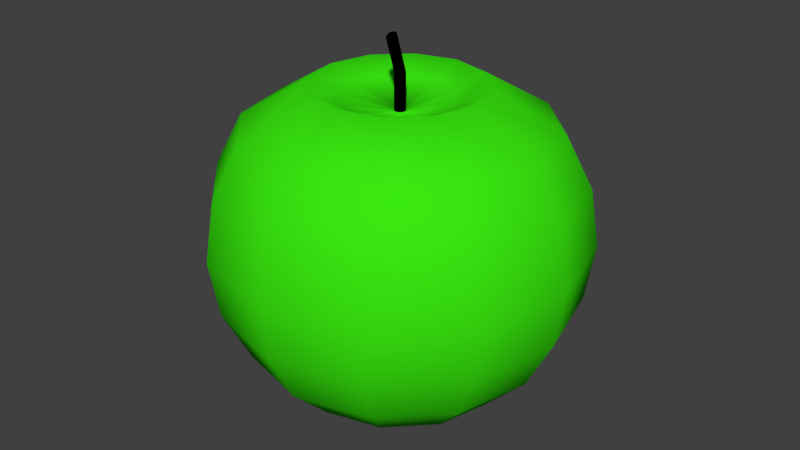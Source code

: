 # Source: demApplesGreen.blend  (saved by Blender 2.78.0; exported with 4.5.12 LTS)
import bpy
from mathutils import Matrix  # noqa: F401  (used for matrix-valued properties, if any)

bpy.ops.wm.read_factory_settings(use_empty=True)
scene = bpy.context.scene
scene.name = 'Scene'

# ---- collections
col_collection_1 = bpy.data.collections.new('Collection 1'); scene.collection.children.link(col_collection_1)

# ---- materials (node trees are filled in below, after node groups)
mat_material_001 = bpy.data.materials.new('Material.001')
mat_material_001.alpha_threshold = 0.0
mat_material_001.use_transparent_shadow = False
mat_material_001.diffuse_color = (0.04239, 0.8, 0.00549, 1.0)
mat_material_001.roughness = 0.5
mat_material_002 = bpy.data.materials.new('Material.002')
mat_material_002.alpha_threshold = 0.0
mat_material_002.use_transparent_shadow = False
mat_material_002.diffuse_color = (0.0, 0.0, 0.0, 1.0)
mat_material_002.roughness = 0.5

# ---- material node trees

# ---- world
world_world = bpy.data.worlds.new('World'); scene.world = world_world
world_world.color = (0.05088, 0.05088, 0.05088)
world_world.use_sun_shadow = False
world_world.sun_shadow_jitter_overblur = 0.0
world_world.cycles.sampling_method = 'MANUAL'

# ---- meshes
me_sphere = bpy.data.meshes.new('Sphere')
me_sphere.from_pydata([(-1.758, -1.908, -6.934), (-1.758, -5.431, -8.097), (-1.758, -8.398, -6.346), (-1.882, -1.874, -6.934), (-3.643, -4.926, -8.097), (-5.127, -7.495, -6.346), (-5.718, -8.52, -4.025), (-5.922, -8.873, -1.451), (-5.718, -8.52, 1.122), (-5.127, -7.495, 3.444), (-4.206, -5.9, 5.286), (-3.045, -3.889, 6.469), (-1.972, -1.784, -6.934), (-5.024, -3.546, -8.097), (-7.593, -5.029, -6.346), (-8.617, -5.621, -4.025), (-8.97, -5.825, -1.451), (-8.617, -5.621, 1.122), (-7.593, -5.029, 3.444), (-5.997, -4.108, 5.286), (-3.987, -2.947, 6.469), (-2.005, -1.661, -6.934), (-5.529, -1.661, -8.097), (-8.496, -1.661, -6.346), (-9.678, -1.661, -4.025), (-10.09, -1.661, -1.451), (-9.678, -1.661, 1.122), (-8.496, -1.661, 3.444), (-6.653, -1.661, 5.286), (-4.332, -1.661, 6.469), (-1.972, -1.537, -6.934), (-5.024, 0.2245, -8.097), (-7.593, 1.708, -6.346), (-8.617, 2.299, -4.025), (-8.97, 2.503, -1.451), (-8.617, 2.299, 1.122), (-7.593, 1.708, 3.444), (-5.997, 0.7868, 5.286), (-3.987, -0.374, 6.469), (-1.882, -1.447, -6.934), (-3.643, 1.605, -8.097), (-5.127, 4.174, -6.346), (-5.718, 5.198, -4.025), (-5.922, 5.551, -1.451), (-5.718, 5.198, 1.122), (-5.127, 4.174, 3.444), (-4.206, 2.578, 5.286), (-3.045, 0.568, 6.469), (-1.758, -1.414, -6.934), (-1.758, 2.11, -8.097), (-1.758, 5.077, -6.346), (-1.758, 6.259, -4.025), (-1.758, 6.667, -1.451), (-1.758, 6.259, 1.122), (-1.758, 5.077, 3.444), (-1.758, 3.234, 5.286), (-1.758, 0.9127, 6.469), (-1.635, -1.447, -6.934), (0.1269, 1.605, -8.097), (1.61, 4.174, -6.346), (2.202, 5.198, -4.025), (2.406, 5.551, -1.451), (2.202, 5.198, 1.122), (1.61, 4.174, 3.444), (0.6892, 2.578, 5.286), (-0.4716, 0.568, 6.469), (-1.758, -1.908, -8.578), (-1.545, -1.537, -6.934), (1.507, 0.2245, -8.097), (4.076, 1.708, -6.346), (5.101, 2.299, -4.025), (5.454, 2.503, -1.451), (5.101, 2.299, 1.122), (4.076, 1.708, 3.444), (2.481, 0.7868, 5.286), (0.4703, -0.374, 6.469), (-1.758, -1.661, 6.877), (-1.511, -1.661, -6.934), (2.012, -1.661, -8.097), (4.979, -1.661, -6.346), (6.162, -1.661, -4.025), (6.569, -1.661, -1.451), (6.162, -1.661, 1.122), (4.979, -1.661, 3.444), (3.137, -1.661, 5.286), (0.8151, -1.661, 6.469), (-1.545, -1.784, -6.934), (1.507, -3.546, -8.097), (4.076, -5.029, -6.346), (5.101, -5.621, -4.025), (5.454, -5.825, -1.451), (5.101, -5.621, 1.122), (4.076, -5.029, 3.444), (2.481, -4.108, 5.286), (0.4703, -2.947, 6.469), (-1.635, -1.874, -6.934), (0.1269, -4.926, -8.097), (1.61, -7.495, -6.346), (2.202, -8.52, -4.025), (2.406, -8.873, -1.451), (2.202, -8.52, 1.122), (1.61, -7.495, 3.444), (0.6892, -5.9, 5.286), (-0.4716, -3.889, 6.469), (-1.758, -9.581, -4.025), (-1.758, -9.988, -1.451), (-1.758, -9.581, 1.122), (-1.758, -8.398, 3.444), (-1.758, -6.556, 5.286), (-1.758, -4.234, 6.469), (-1.758, -4.3, -7.515), (-3.078, -3.946, -7.515), (-4.044, -2.98, -7.515), (-4.397, -1.661, -7.515), (-4.044, -0.3412, -7.515), (-3.078, 0.6248, -7.515), (-1.758, 0.9783, -7.515), (-0.4388, 0.6248, -7.515), (0.5271, -0.3412, -7.515), (0.8807, -1.661, -7.515), (0.5271, -2.98, -7.515), (-0.4388, -3.946, -7.515), (-1.758, -1.346, -10.3), (-1.882, -1.32, -10.28), (-1.972, -1.247, -10.23), (-2.005, -1.147, -10.16), (-1.972, -1.048, -10.08), (-1.882, -0.9753, -10.03), (-1.758, -0.9487, -10.01), (-1.635, -0.9753, -10.03), (-1.758, -1.098, -10.22), (-1.545, -1.048, -10.08), (-1.511, -1.147, -10.16), (-1.545, -1.247, -10.23), (-1.635, -1.32, -10.28), (-1.635, -1.447, -8.578), (-2.005, -1.661, -8.578), (-1.635, -1.874, -8.578), (-1.758, -1.414, -8.578), (-1.882, -1.447, -8.578), (-1.972, -1.537, -8.578), (-1.545, -1.784, -8.578), (-1.511, -1.661, -8.578), (-1.545, -1.537, -8.578), (-1.972, -1.784, -8.578), (-1.882, -1.874, -8.578)], [], [(2, 1, 4, 5), (76, 109, 11), (107, 106, 8, 9), (104, 2, 5, 6), (145, 66, 122, 123), (108, 107, 9, 10), (105, 104, 6, 7), (110, 0, 3, 111), (109, 108, 10, 11), (106, 105, 7, 8), (76, 11, 20), (9, 8, 17, 18), (6, 5, 14, 15), (143, 135, 129, 131), (10, 9, 18, 19), (7, 6, 15, 16), (111, 3, 12, 112), (11, 10, 19, 20), (8, 7, 16, 17), (5, 4, 13, 14), (17, 16, 25, 26), (14, 13, 22, 23), (76, 20, 29), (18, 17, 26, 27), (15, 14, 23, 24), (140, 136, 125, 126), (19, 18, 27, 28), (16, 15, 24, 25), (112, 12, 21, 113), (20, 19, 28, 29), (113, 21, 30, 114), (29, 28, 37, 38), (26, 25, 34, 35), (23, 22, 31, 32), (76, 29, 38), (27, 26, 35, 36), (24, 23, 32, 33), (66, 137, 134, 122), (28, 27, 36, 37), (25, 24, 33, 34), (34, 33, 42, 43), (114, 30, 39, 115), (38, 37, 46, 47), (35, 34, 43, 44), (32, 31, 40, 41), (76, 38, 47), (36, 35, 44, 45), (33, 32, 41, 42), (135, 138, 128, 129), (37, 36, 45, 46), (136, 144, 124, 125), (46, 45, 54, 55), (43, 42, 51, 52), (115, 39, 48, 116), (47, 46, 55, 56), (44, 43, 52, 53), (41, 40, 49, 50), (76, 47, 56), (45, 44, 53, 54), (42, 41, 50, 51), (54, 53, 62, 63), (51, 50, 59, 60), (137, 141, 133, 134), (55, 54, 63, 64), (52, 51, 60, 61), (116, 48, 57, 117), (56, 55, 64, 65), (53, 52, 61, 62), (50, 49, 58, 59), (76, 56, 65), (59, 58, 68, 69), (76, 65, 75), (63, 62, 72, 73), (60, 59, 69, 70), (138, 139, 127, 128), (64, 63, 73, 74), (61, 60, 70, 71), (117, 57, 67, 118), (65, 64, 74, 75), (62, 61, 71, 72), (72, 71, 81, 82), (69, 68, 78, 79), (76, 75, 85), (73, 72, 82, 83), (70, 69, 79, 80), (139, 140, 126, 127), (74, 73, 83, 84), (71, 70, 80, 81), (118, 67, 77, 119), (75, 74, 84, 85), (119, 77, 86, 120), (85, 84, 93, 94), (82, 81, 90, 91), (79, 78, 87, 88), (76, 85, 94), (83, 82, 91, 92), (80, 79, 88, 89), (141, 142, 132, 133), (84, 83, 92, 93), (81, 80, 89, 90), (93, 92, 101, 102), (90, 89, 98, 99), (120, 86, 95, 121), (94, 93, 102, 103), (91, 90, 99, 100), (88, 87, 96, 97), (76, 94, 103), (92, 91, 100, 101), (89, 88, 97, 98), (142, 143, 131, 132), (98, 97, 2, 104), (144, 145, 123, 124), (102, 101, 107, 108), (99, 98, 104, 105), (121, 95, 0, 110), (103, 102, 108, 109), (100, 99, 105, 106), (97, 96, 1, 2), (76, 103, 109), (101, 100, 106, 107), (96, 121, 110, 1), (87, 120, 121, 96), (78, 119, 120, 87), (68, 118, 119, 78), (58, 117, 118, 68), (49, 116, 117, 58), (40, 115, 116, 49), (31, 114, 115, 40), (22, 113, 114, 31), (13, 112, 113, 22), (4, 111, 112, 13), (1, 110, 111, 4), (122, 130, 123), (123, 130, 124), (124, 130, 125), (125, 130, 126), (126, 130, 127), (127, 130, 128), (128, 130, 129), (129, 130, 131), (131, 130, 132), (132, 130, 133), (133, 130, 134), (134, 130, 122), (12, 3, 145, 144), (77, 67, 143, 142), (86, 77, 142, 141), (39, 30, 140, 139), (48, 39, 139, 138), (95, 86, 141, 137), (21, 12, 144, 136), (57, 48, 138, 135), (0, 95, 137, 66), (30, 21, 136, 140), (67, 57, 135, 143), (3, 0, 66, 145)])
me_sphere.polygons.foreach_set('use_smooth', [True] * 156)
me_sphere.polygons.foreach_set('material_index', [0, 0, 0, 0, 1, 0, 0, 0, 0, 0, 0, 0, 0, 1, 0, 0, 0, 0, 0, 0, 0, 0, 0, 0, 0, 1, 0, 0, 0, 0, 0, 0, 0, 0, 0, 0, 0, 1, 0, 0, 0, 0, 0, 0, 0, 0, 0, 0, 1, 0, 1, 0, 0, 0, 0, 0, 0, 0, 0, 0, 0, 0, 1, 0, 0, 0, 0, 0, 0, 0, 0, 0, 0, 0, 1, 0, 0, 0, 0, 0, 0, 0, 0, 0, 0, 1, 0, 0, 0, 0, 0, 0, 0, 0, 0, 0, 0, 1, 0, 0, 0, 0, 0, 0, 0, 0, 0, 0, 0, 1, 0, 1, 0, 0, 0, 0, 0, 0, 0, 0, 0, 0, 0, 0, 0, 0, 0, 0, 0, 0, 0, 0, 1, 1, 1, 1, 1, 1, 1, 1, 1, 1, 1, 1, 1, 1, 1, 1, 1, 1, 1, 1, 1, 1, 1, 1])
_uv = me_sphere.uv_layers.new(name='UVMap')
_uv.uv.foreach_set('vector', [0.1043, 0.001001, 0.001001, 0.001001, 0.001001, 0.1043, 0.1043, 0.1043, 0.2125, 0.999, 0.3148, 0.999, 0.3148, 0.9494, 0.1043, 0.1063, 0.001001, 0.1063, 0.001001, 0.2095, 0.1043, 0.2095, 0.2095, 0.001001, 0.1063, 0.001001, 0.1063, 0.1043, 0.2095, 0.1043, 0.8806, 0.6326, 0.876, 0.6326, 0.876, 0.6832, 0.8806, 0.6832, 0.2095, 0.1063, 0.1063, 0.1063, 0.1063, 0.2095, 0.2095, 0.2095, 0.1043, 0.2115, 0.001001, 0.2115, 0.001001, 0.3148, 0.1043, 0.3148, 0.4727, 0.2622, 0.4727, 0.2115, 0.4484, 0.2115, 0.4484, 0.2622, 0.9464, 0.9464, 0.9464, 0.8431, 0.8957, 0.8431, 0.8957, 0.9464, 0.3148, 0.1063, 0.2115, 0.1063, 0.2115, 0.2095, 0.3148, 0.2095, 0.3178, 0.999, 0.4201, 0.9494, 0.4201, 0.999, 0.2095, 0.2115, 0.1063, 0.2115, 0.1063, 0.3148, 0.2095, 0.3148, 0.3148, 0.2115, 0.2115, 0.2115, 0.2115, 0.3148, 0.3148, 0.3148, 0.874, 0.6326, 0.8694, 0.6326, 0.8694, 0.6832, 0.874, 0.6832, 0.1043, 0.3168, 0.001001, 0.3168, 0.001001, 0.4201, 0.1043, 0.4201, 0.4201, 0.001001, 0.3168, 0.001001, 0.3168, 0.1043, 0.4201, 0.1043, 0.4464, 0.2622, 0.4464, 0.2115, 0.4221, 0.2115, 0.4221, 0.2622, 0.001001, 0.999, 0.1043, 0.999, 0.1043, 0.9484, 0.001001, 0.9484, 0.4201, 0.1063, 0.3168, 0.1063, 0.3168, 0.2095, 0.4201, 0.2095, 0.3148, 0.3168, 0.2115, 0.3168, 0.2115, 0.4201, 0.3148, 0.4201, 0.4201, 0.2115, 0.3168, 0.2115, 0.3168, 0.3148, 0.4201, 0.3148, 0.4201, 0.3168, 0.3168, 0.3168, 0.3168, 0.4201, 0.4201, 0.4201, 0.4191, 0.9484, 0.3168, 0.9484, 0.3168, 0.998, 0.1043, 0.4221, 0.001001, 0.4221, 0.001001, 0.5253, 0.1043, 0.5253, 0.5253, 0.001001, 0.4221, 0.001001, 0.4221, 0.1043, 0.5253, 0.1043, 0.8937, 0.6326, 0.8892, 0.6326, 0.8892, 0.6832, 0.8937, 0.6832, 0.5253, 0.1063, 0.4221, 0.1063, 0.4221, 0.2095, 0.5253, 0.2095, 0.2095, 0.4221, 0.1063, 0.4221, 0.1063, 0.5253, 0.2095, 0.5253, 0.5253, 0.2622, 0.5253, 0.2115, 0.501, 0.2115, 0.501, 0.2622, 0.999, 0.1043, 0.999, 0.001001, 0.9484, 0.001001, 0.9484, 0.1043, 0.499, 0.2622, 0.499, 0.2115, 0.4747, 0.2115, 0.4747, 0.2622, 0.4221, 0.999, 0.5253, 0.999, 0.5253, 0.9484, 0.4221, 0.9484, 0.5253, 0.3168, 0.4221, 0.3168, 0.4221, 0.4201, 0.5253, 0.4201, 0.4201, 0.4221, 0.3168, 0.4221, 0.3168, 0.5253, 0.4201, 0.5253, 0.999, 0.3178, 0.9494, 0.4201, 0.999, 0.4201, 0.5253, 0.4221, 0.4221, 0.4221, 0.4221, 0.5253, 0.5253, 0.5253, 0.6306, 0.001001, 0.5273, 0.001001, 0.5273, 0.1043, 0.6306, 0.1043, 0.8872, 0.6326, 0.8826, 0.6326, 0.8826, 0.6832, 0.8872, 0.6832, 0.1043, 0.5273, 0.001001, 0.5273, 0.001001, 0.6306, 0.1043, 0.6306, 0.6306, 0.1063, 0.5273, 0.1063, 0.5273, 0.2095, 0.6306, 0.2095, 0.2095, 0.5273, 0.1063, 0.5273, 0.1063, 0.6306, 0.2095, 0.6306, 0.4727, 0.3148, 0.4727, 0.2642, 0.4484, 0.2642, 0.4484, 0.3148, 0.8937, 0.9464, 0.8937, 0.8431, 0.8431, 0.8431, 0.8431, 0.9464, 0.6306, 0.2115, 0.5273, 0.2115, 0.5273, 0.3148, 0.6306, 0.3148, 0.4201, 0.5273, 0.3168, 0.5273, 0.3168, 0.6306, 0.4201, 0.6306, 0.9484, 0.4191, 0.998, 0.3168, 0.9484, 0.3168, 0.6306, 0.3168, 0.5273, 0.3168, 0.5273, 0.4201, 0.6306, 0.4201, 0.5253, 0.5273, 0.4221, 0.5273, 0.4221, 0.6306, 0.5253, 0.6306, 0.8543, 0.6326, 0.8497, 0.6326, 0.8497, 0.6832, 0.8543, 0.6832, 0.6306, 0.4221, 0.5273, 0.4221, 0.5273, 0.5253, 0.6306, 0.5253, 0.8477, 0.6326, 0.8431, 0.6326, 0.8431, 0.6832, 0.8477, 0.6832, 0.6306, 0.5273, 0.5273, 0.5273, 0.5273, 0.6306, 0.6306, 0.6306, 0.7358, 0.001001, 0.6326, 0.001001, 0.6326, 0.1043, 0.7358, 0.1043, 0.4464, 0.3148, 0.4464, 0.2642, 0.4221, 0.2642, 0.4221, 0.3148, 0.7378, 0.9464, 0.8411, 0.9464, 0.8411, 0.8957, 0.7378, 0.8957, 0.7358, 0.1063, 0.6326, 0.1063, 0.6326, 0.2095, 0.7358, 0.2095, 0.2095, 0.6326, 0.1063, 0.6326, 0.1063, 0.7358, 0.2095, 0.7358, 0.999, 0.1073, 0.9494, 0.2095, 0.999, 0.2095, 0.3148, 0.6326, 0.2115, 0.6326, 0.2115, 0.7358, 0.3148, 0.7358, 0.7358, 0.2115, 0.6326, 0.2115, 0.6326, 0.3148, 0.7358, 0.3148, 0.7358, 0.3168, 0.6326, 0.3168, 0.6326, 0.4201, 0.7358, 0.4201, 0.4201, 0.6326, 0.3168, 0.6326, 0.3168, 0.7358, 0.4201, 0.7358, 0.8674, 0.6326, 0.8628, 0.6326, 0.8628, 0.6832, 0.8674, 0.6832, 0.7358, 0.4221, 0.6326, 0.4221, 0.6326, 0.5253, 0.7358, 0.5253, 0.5253, 0.6326, 0.4221, 0.6326, 0.4221, 0.7358, 0.5253, 0.7358, 0.5253, 0.3148, 0.5253, 0.2642, 0.501, 0.2642, 0.501, 0.3148, 0.9464, 0.8411, 0.9464, 0.7378, 0.8957, 0.7378, 0.8957, 0.8411, 0.6306, 0.6326, 0.5273, 0.6326, 0.5273, 0.7358, 0.6306, 0.7358, 0.7358, 0.6326, 0.6326, 0.6326, 0.6326, 0.7358, 0.7358, 0.7358, 0.999, 0.2125, 0.9494, 0.3148, 0.999, 0.3148, 0.8411, 0.001001, 0.7378, 0.001001, 0.7378, 0.1043, 0.8411, 0.1043, 0.3138, 0.9484, 0.2115, 0.998, 0.2115, 0.9484, 0.1043, 0.7378, 0.001001, 0.7378, 0.001001, 0.8411, 0.1043, 0.8411, 0.8411, 0.1063, 0.7378, 0.1063, 0.7378, 0.2095, 0.8411, 0.2095, 0.8608, 0.6326, 0.8563, 0.6326, 0.8563, 0.6832, 0.8608, 0.6832, 0.2095, 0.7378, 0.1063, 0.7378, 0.1063, 0.8411, 0.2095, 0.8411, 0.8411, 0.2115, 0.7378, 0.2115, 0.7378, 0.3148, 0.8411, 0.3148, 0.499, 0.3148, 0.499, 0.2642, 0.4747, 0.2642, 0.4747, 0.3148, 0.7378, 0.8937, 0.8411, 0.8937, 0.8411, 0.8431, 0.7378, 0.8431, 0.4201, 0.7378, 0.3168, 0.7378, 0.3168, 0.8411, 0.4201, 0.8411, 0.8411, 0.3168, 0.7378, 0.3168, 0.7378, 0.4201, 0.8411, 0.4201, 0.8411, 0.4221, 0.7378, 0.4221, 0.7378, 0.5253, 0.8411, 0.5253, 0.1073, 0.999, 0.2095, 0.999, 0.2095, 0.9494, 0.5253, 0.7378, 0.4221, 0.7378, 0.4221, 0.8411, 0.5253, 0.8411, 0.6306, 0.7378, 0.5273, 0.7378, 0.5273, 0.8411, 0.6306, 0.8411, 0.9332, 0.6326, 0.9286, 0.6326, 0.9286, 0.6832, 0.9332, 0.6832, 0.8411, 0.5273, 0.7378, 0.5273, 0.7378, 0.6306, 0.8411, 0.6306, 0.7358, 0.7378, 0.6326, 0.7378, 0.6326, 0.8411, 0.7358, 0.8411, 0.2622, 0.4727, 0.2622, 0.4221, 0.2378, 0.4221, 0.2378, 0.4727, 0.8937, 0.8411, 0.8937, 0.7378, 0.8431, 0.7378, 0.8431, 0.8411, 0.2358, 0.4727, 0.2358, 0.4221, 0.2115, 0.4221, 0.2115, 0.4727, 0.6326, 0.8937, 0.7358, 0.8937, 0.7358, 0.8431, 0.6326, 0.8431, 0.9464, 0.001001, 0.8431, 0.001001, 0.8431, 0.1043, 0.9464, 0.1043, 0.1043, 0.8431, 0.001001, 0.8431, 0.001001, 0.9464, 0.1043, 0.9464, 0.9484, 0.3138, 0.998, 0.2115, 0.9484, 0.2115, 0.9464, 0.1063, 0.8431, 0.1063, 0.8431, 0.2095, 0.9464, 0.2095, 0.2095, 0.8431, 0.1063, 0.8431, 0.1063, 0.9464, 0.2095, 0.9464, 0.9266, 0.6326, 0.9221, 0.6326, 0.9221, 0.6832, 0.9266, 0.6832, 0.9464, 0.2115, 0.8431, 0.2115, 0.8431, 0.3148, 0.9464, 0.3148, 0.3148, 0.8431, 0.2115, 0.8431, 0.2115, 0.9464, 0.3148, 0.9464, 0.9464, 0.3168, 0.8431, 0.3168, 0.8431, 0.4201, 0.9464, 0.4201, 0.4201, 0.8431, 0.3168, 0.8431, 0.3168, 0.9464, 0.4201, 0.9464, 0.3148, 0.4727, 0.3148, 0.4221, 0.2905, 0.4221, 0.2905, 0.4727, 0.999, 0.5253, 0.999, 0.4221, 0.9484, 0.4221, 0.9484, 0.5253, 0.9464, 0.4221, 0.8431, 0.4221, 0.8431, 0.5253, 0.9464, 0.5253, 0.9464, 0.5273, 0.8431, 0.5273, 0.8431, 0.6306, 0.9464, 0.6306, 0.2085, 0.9484, 0.1063, 0.9484, 0.1063, 0.998, 0.6306, 0.8431, 0.5273, 0.8431, 0.5273, 0.9464, 0.6306, 0.9464, 0.5253, 0.8431, 0.4221, 0.8431, 0.4221, 0.9464, 0.5253, 0.9464, 0.9464, 0.6326, 0.9418, 0.6326, 0.9418, 0.6832, 0.9464, 0.6832, 0.8411, 0.7378, 0.7378, 0.7378, 0.7378, 0.8411, 0.8411, 0.8411, 0.9398, 0.6326, 0.9352, 0.6326, 0.9352, 0.6832, 0.9398, 0.6832, 0.8411, 0.6326, 0.7378, 0.6326, 0.7378, 0.7358, 0.8411, 0.7358, 0.3148, 0.7378, 0.2115, 0.7378, 0.2115, 0.8411, 0.3148, 0.8411, 0.2885, 0.4727, 0.2885, 0.4221, 0.2642, 0.4221, 0.2642, 0.4727, 0.6326, 0.9464, 0.7358, 0.9464, 0.7358, 0.8957, 0.6326, 0.8957, 0.7358, 0.5273, 0.6326, 0.5273, 0.6326, 0.6306, 0.7358, 0.6306, 0.1043, 0.6326, 0.001001, 0.6326, 0.001001, 0.7358, 0.1043, 0.7358, 0.9484, 0.2085, 0.998, 0.1063, 0.9484, 0.1063, 0.3148, 0.5273, 0.2115, 0.5273, 0.2115, 0.6306, 0.3148, 0.6306, 0.5779, 0.9484, 0.5273, 0.9484, 0.5273, 0.999, 0.5779, 0.999, 0.9464, 0.6852, 0.8957, 0.6852, 0.8957, 0.7358, 0.9464, 0.7358, 0.3148, 0.05363, 0.2642, 0.05363, 0.2642, 0.1043, 0.3148, 0.1043, 0.2622, 0.05363, 0.2115, 0.05363, 0.2115, 0.1043, 0.2622, 0.1043, 0.3148, 0.001001, 0.2642, 0.001001, 0.2642, 0.05163, 0.3148, 0.05163, 0.2622, 0.001001, 0.2115, 0.001001, 0.2115, 0.05163, 0.2622, 0.05163, 0.2095, 0.3694, 0.1589, 0.3694, 0.1589, 0.4201, 0.2095, 0.4201, 0.1569, 0.3694, 0.1063, 0.3694, 0.1063, 0.4201, 0.1569, 0.4201, 0.2095, 0.3168, 0.1589, 0.3168, 0.1589, 0.3674, 0.2095, 0.3674, 0.1569, 0.3168, 0.1063, 0.3168, 0.1063, 0.3674, 0.1569, 0.3674, 0.3148, 0.4747, 0.2642, 0.4747, 0.2642, 0.5253, 0.3148, 0.5253, 0.2622, 0.4747, 0.2115, 0.4747, 0.2115, 0.5253, 0.2622, 0.5253, 0.9529, 0.5319, 0.9529, 0.5283, 0.9494, 0.5319, 0.9519, 0.5273, 0.9484, 0.5309, 0.9484, 0.5273, 0.9595, 0.5319, 0.9595, 0.5283, 0.9559, 0.5319, 0.9585, 0.5273, 0.9549, 0.5309, 0.9549, 0.5273, 0.9494, 0.5385, 0.9529, 0.5349, 0.9529, 0.5385, 0.9494, 0.5451, 0.9529, 0.5415, 0.9529, 0.5451, 0.9494, 0.5516, 0.9529, 0.5481, 0.9529, 0.5516, 0.9595, 0.5385, 0.9595, 0.5349, 0.9559, 0.5385, 0.9519, 0.5339, 0.9484, 0.5375, 0.9484, 0.5339, 0.9549, 0.5339, 0.9549, 0.5375, 0.9585, 0.5339, 0.9484, 0.5471, 0.9484, 0.5506, 0.9519, 0.5471, 0.9484, 0.5405, 0.9484, 0.5441, 0.9519, 0.5405, 0.9069, 0.6326, 0.9023, 0.6326, 0.9023, 0.6832, 0.9069, 0.6832, 0.9003, 0.6326, 0.8957, 0.6326, 0.8957, 0.6832, 0.9003, 0.6832, 0.9201, 0.6326, 0.9155, 0.6326, 0.9155, 0.6832, 0.9201, 0.6832, 0.9135, 0.6326, 0.9089, 0.6326, 0.9089, 0.6832, 0.9135, 0.6832, 0.8806, 0.6852, 0.876, 0.6852, 0.876, 0.7358, 0.8806, 0.7358, 0.874, 0.6852, 0.8694, 0.6852, 0.8694, 0.7358, 0.874, 0.7358, 0.8937, 0.6852, 0.8892, 0.6852, 0.8892, 0.7358, 0.8937, 0.7358, 0.8872, 0.6852, 0.8826, 0.6852, 0.8826, 0.7358, 0.8872, 0.7358, 0.8543, 0.6852, 0.8497, 0.6852, 0.8497, 0.7358, 0.8543, 0.7358, 0.8477, 0.6852, 0.8431, 0.6852, 0.8431, 0.7358, 0.8477, 0.7358, 0.8674, 0.6852, 0.8628, 0.6852, 0.8628, 0.7358, 0.8674, 0.7358, 0.8608, 0.6852, 0.8563, 0.6852, 0.8563, 0.7358, 0.8608, 0.7358])
me_sphere.materials.append(mat_material_001)
me_sphere.materials.append(mat_material_002)
me_sphere.use_remesh_preserve_volume = False
me_sphere.use_remesh_preserve_attributes = False
me_sphere.use_mirror_vertex_groups = False
me_sphere.update()

# ---- objects
ob_sphere = bpy.data.objects.new('Sphere', me_sphere)

# ---- transforms, parenting, visibility, modifiers, constraints
ob_sphere.location = (-0.03018, -0.01294, 0.04052)
ob_sphere.scale = (-0.007939, -0.007939, -0.007939)
ob_sphere.lineart.crease_threshold = 0.0

# ---- collection membership
col_collection_1.objects.link(ob_sphere)

# ---- scene / render settings (as saved in the file)
scene.frame_start = 1; scene.frame_end = 250; scene.frame_set(1)
scene.render.engine = 'BLENDER_EEVEE_NEXT'
scene.render.resolution_percentage = 50
scene.render.dither_intensity = 0.0
scene.cycles.use_denoising = False
scene.cycles.samples = 128
scene.cycles.sampling_pattern = 'TABULATED_SOBOL'
scene.cycles.light_sampling_threshold = 0.0
scene.cycles.use_adaptive_sampling = False
scene.cycles.use_light_tree = False
scene.cycles.blur_glossy = 0.0
scene.cycles.sample_clamp_indirect = 0.0
scene.view_settings.view_transform = 'Standard'
bpy.context.view_layer.update()

# ---- added for rendering (the .blend has no active camera and no usable light): camera, sun
cam_auto = bpy.data.cameras.new('AutoCamera')
cam_auto.lens = 50.0
cam_auto.sensor_width = 36.0
cam_auto.clip_end = 1000.0
ob_auto_camera = bpy.data.objects.new('AutoCamera', cam_auto)
scene.collection.objects.link(ob_auto_camera)
ob_auto_camera.location = (0.197924, -0.256734, 0.225436)
ob_auto_camera.rotation_euler = (1.09748, -7.21219e-08, 0.694738)
scene.camera = ob_auto_camera
light_auto_sun = bpy.data.lights.new('AutoSun', 'SUN')
light_auto_sun.energy = 3.0
light_auto_sun.angle = 0.0523599
ob_auto_sun = bpy.data.objects.new('AutoSun', light_auto_sun)
scene.collection.objects.link(ob_auto_sun)
ob_auto_sun.rotation_euler = (0.872665, 0.174533, 0.523599)
bpy.context.view_layer.update()

